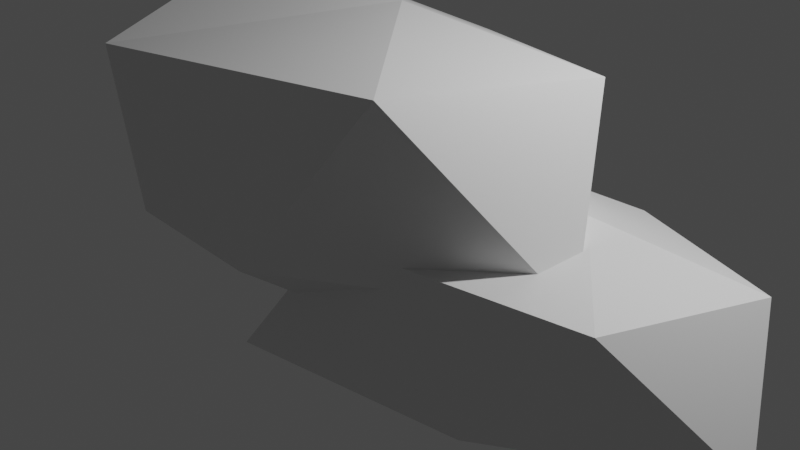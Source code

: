 # Source: cloud-anim.blend  (saved by Blender 3.1.7; exported with 4.5.12 LTS)
import bpy
from mathutils import Matrix  # noqa: F401  (used for matrix-valued properties, if any)

bpy.ops.wm.read_factory_settings(use_empty=True)
scene = bpy.context.scene
scene.name = 'Scene'

# ---- collections
col_collection = bpy.data.collections.new('Collection'); scene.collection.children.link(col_collection)

# ---- materials (node trees are filled in below, after node groups)
mat_cloud = bpy.data.materials.new('cloud')

# ---- material node trees
mat_cloud.use_nodes = True; mat_cloud.node_tree.nodes.clear()
_N = mat_cloud.node_tree.nodes; _L = mat_cloud.node_tree.links
n0 = _N.new('ShaderNodeOutputMaterial'); n0.name = 'Material Output'; n0.location = (520, 300)
n1 = _N.new('ShaderNodeBsdfPrincipled'); n1.name = 'Principled BSDF'; n1.location = (-73, 425)
n1.distribution = 'GGX'
n1.subsurface_method = 'RANDOM_WALK_SKIN'
n1.inputs[3].default_value = 1.45
n1.inputs[27].default_value = (0.0, 0.0, 0.0, 1.0)
n1.inputs[28].default_value = 1.0
_L.new(n1.outputs[0], n0.inputs[0])
n0.is_active_output = True

# ---- world
world_world = bpy.data.worlds.new('World'); scene.world = world_world
world_world.use_nodes = True; world_world.node_tree.nodes.clear()
_N = world_world.node_tree.nodes; _L = world_world.node_tree.links
n0 = _N.new('ShaderNodeOutputWorld'); n0.name = 'World Output'; n0.location = (300, 300)
n1 = _N.new('ShaderNodeBackground'); n1.name = 'Background'; n1.location = (10, 300)
n1.inputs[0].default_value = (0.05088, 0.05088, 0.05088, 1.0)
_L.new(n1.outputs[0], n0.inputs[0])
n0.is_active_output = True
world_world.color = (0.05088, 0.05088, 0.05088)
world_world.use_sun_shadow = False
world_world.sun_shadow_jitter_overblur = 0.0

# ---- cameras
cam_camera = bpy.data.cameras.new('Camera')
cam_camera.clip_end = 100.0
cam_camera.ortho_scale = 7.314

# ---- lights
light_light = bpy.data.lights.new('Light', 'POINT')
light_light.transmission_factor = 0.0
light_light.energy = 1000.0
light_light.shadow_soft_size = 0.1
light_light.shadow_maximum_resolution = 0.006
light_light.use_absolute_resolution = True

# ---- meshes
me_icosphere_006 = bpy.data.meshes.new('Icosphere.006')
me_icosphere_006.from_pydata([(-0.3405, -2.291, -1.438), (-0.3405, -2.291, -1.438), (-0.3405, -2.291, -1.438), (-0.3405, -2.291, -1.438), (-0.3405, -2.291, -1.438), (0.882, -3.366, -0.6579), (0.882, -3.366, -0.6579), (0.882, -3.366, -0.6579), (0.882, -3.366, -0.6579), (0.882, -3.366, -0.6579), (-0.5918, -4.429, -0.4253), (-0.5918, -4.429, -0.4253), (-0.5918, -4.429, -0.4253), (-0.5918, -4.429, -0.4253), (-0.5918, -4.429, -0.4253), (-1.659, -2.449, -0.5406), (-1.659, -2.449, -0.5406), (-1.659, -2.449, -0.5406), (-1.659, -2.449, -0.5406), (-1.659, -2.449, -0.5406), (-1.283, 0.9892, -1.368), (-1.283, 0.9892, -1.368), (-1.283, 0.9892, -1.368), (-1.283, 0.9892, -1.368), (-1.283, 0.9892, -1.368), (0.7055, -0.6397, -0.9132), (0.7055, -0.6397, -0.9132), (0.7055, -0.6397, -0.9132), (0.7055, -0.6397, -0.9132), (0.7055, -0.6397, -0.9132), (0.243, -3.926, 0.6462), (0.243, -3.926, 0.6462), (0.243, -3.926, 0.6462), (0.243, -3.926, 0.6462), (0.243, -3.926, 0.6462), (-1.324, -3.433, 0.7279), (-1.324, -3.433, 0.7279), (-1.324, -3.433, 0.7279), (-1.324, -3.433, 0.7279), (-1.324, -3.433, 0.7279), (-1.414, -0.5717, 0.4588), (-1.414, -0.5717, 0.4588), (-1.414, -0.5717, 0.4588), (-1.414, -0.5717, 0.4588), (-1.414, -0.5717, 0.4588), (0.3622, -0.2356, 0.8501), (0.3622, -0.2356, 0.8501), (0.3622, -0.2356, 0.8501), (0.3622, -0.2356, 0.8501), (0.3622, -0.2356, 0.8501), (1.336, -1.998, 0.3503), (1.336, -1.998, 0.3503), (1.336, -1.998, 0.3503), (1.336, -1.998, 0.3503), (1.336, -1.998, 0.3503), (0.06713, -2.266, 0.8207), (0.06713, -2.266, 0.8207), (0.06713, -2.266, 0.8207), (0.06713, -2.266, 0.8207), (0.06713, -2.266, 0.8207), (-0.3744, 0.08169, -1.081), (-0.3744, 0.08169, -1.081), (-0.3744, 0.08169, -1.081), (-0.3744, 0.08169, -1.081), (-0.3744, 0.08169, -1.081), (1.186, -1.359, 0.05037), (1.186, -1.359, 0.05037), (1.186, -1.359, 0.05037), (1.186, -1.359, 0.05037), (1.186, -1.359, 0.05037), (-0.6953, -2.784, 0.3878), (-0.6953, -2.784, 0.3878), (-0.6953, -2.784, 0.3878), (-0.6953, -2.784, 0.3878), (-0.6953, -2.784, 0.3878), (-2.058, -0.1293, 0.2206), (-2.058, -0.1293, 0.2206), (-2.058, -0.1293, 0.2206), (-2.058, -0.1293, 0.2206), (-2.058, -0.1293, 0.2206), (-1.162, 3.01, -0.5815), (-1.162, 3.01, -0.5815), (-1.162, 3.01, -0.5815), (-1.162, 3.01, -0.5815), (-1.162, 3.01, -0.5815), (0.961, 2.296, -0.32), (0.961, 2.296, -0.32), (0.961, 2.296, -0.32), (0.961, 2.296, -0.32), (0.961, 2.296, -0.32), (0.3705, -2.109, 1.942), (0.3705, -2.109, 1.942), (0.3705, -2.109, 1.942), (0.3705, -2.109, 1.942), (0.3705, -2.109, 1.942), (-1.63, -1.448, 2.061), (-1.63, -1.448, 2.061), (-1.63, -1.448, 2.061), (-1.63, -1.448, 2.061), (-1.63, -1.448, 2.061), (-1.746, 2.387, 1.67), (-1.746, 2.387, 1.67), (-1.746, 2.387, 1.67), (-1.746, 2.387, 1.67), (-1.746, 2.387, 1.67), (0.5227, 2.838, 2.238), (0.5227, 2.838, 2.238), (0.5227, 2.838, 2.238), (0.5227, 2.838, 2.238), (0.5227, 2.838, 2.238), (1.767, 0.4754, 1.513), (1.767, 0.4754, 1.513), (1.767, 0.4754, 1.513), (1.767, 0.4754, 1.513), (1.767, 0.4754, 1.513), (0.146, 0.1158, 2.196), (0.146, 0.1158, 2.196), (0.146, 0.1158, 2.196), (0.146, 0.1158, 2.196), (0.146, 0.1158, 2.196), (0.3042, 1.837, -1.395), (0.3042, 1.837, -1.395), (0.3042, 1.837, -1.395), (0.3042, 1.837, -1.395), (0.3042, 1.837, -1.395), (1.045, 1.154, -0.8589), (1.045, 1.154, -0.8589), (1.045, 1.154, -0.8589), (1.045, 1.154, -0.8589), (1.045, 1.154, -0.8589), (0.152, 0.4779, -0.6988), (0.152, 0.4779, -0.6988), (0.152, 0.4779, -0.6988), (0.152, 0.4779, -0.6988), (0.152, 0.4779, -0.6988), (-0.4943, 1.737, -0.7781), (-0.4943, 1.737, -0.7781), (-0.4943, 1.737, -0.7781), (-0.4943, 1.737, -0.7781), (-0.4943, 1.737, -0.7781), (-0.08192, 3.272, -1.169), (-0.08192, 3.272, -1.169), (-0.08192, 3.272, -1.169), (-0.08192, 3.272, -1.169), (-0.08192, 3.272, -1.169), (0.9415, 2.874, -1.031), (0.9415, 2.874, -1.031), (0.9415, 2.874, -1.031), (0.9415, 2.874, -1.031), (0.9415, 2.874, -1.031), (0.6575, 0.798, 0.03849), (0.6575, 0.798, 0.03849), (0.6575, 0.798, 0.03849), (0.6575, 0.798, 0.03849), (0.6575, 0.798, 0.03849), (-0.2912, 1.112, 0.09469), (-0.2912, 1.112, 0.09469), (-0.2912, 1.112, 0.09469), (-0.2912, 1.112, 0.09469), (-0.2912, 1.112, 0.09469), (-0.3414, 2.914, -0.08593), (-0.3414, 2.914, -0.08593), (-0.3414, 2.914, -0.08593), (-0.3414, 2.914, -0.08593), (-0.3414, 2.914, -0.08593), (0.7297, 3.144, 0.1788), (0.7297, 3.144, 0.1788), (0.7297, 3.144, 0.1788), (0.7297, 3.144, 0.1788), (0.7297, 3.144, 0.1788), (1.32, 2.024, -0.1651), (1.32, 2.024, -0.1651), (1.32, 2.024, -0.1651), (1.32, 2.024, -0.1651), (1.32, 2.024, -0.1651), (0.5511, 1.853, 0.1586), (0.5511, 1.853, 0.1586), (0.5511, 1.853, 0.1586), (0.5511, 1.853, 0.1586), (0.5511, 1.853, 0.1586)], [], [(2, 5, 13), (6, 4, 26), (1, 11, 19), (0, 18, 21), (3, 23, 25), (9, 29, 54), (14, 7, 33), (17, 10, 36), (20, 15, 40), (27, 24, 48), (8, 52, 34), (12, 30, 37), (16, 35, 41), (22, 42, 45), (28, 49, 53), (32, 50, 58), (39, 31, 57), (44, 38, 56), (46, 43, 55), (51, 47, 59), (63, 65, 73), (66, 64, 87), (61, 71, 79), (60, 78, 81), (62, 83, 85), (69, 89, 114), (74, 67, 93), (77, 70, 96), (80, 76, 101), (86, 84, 107), (68, 112, 94), (72, 90, 97), (75, 95, 100), (82, 103, 106), (88, 109, 113), (92, 110, 118), (99, 91, 117), (104, 98, 116), (105, 102, 115), (111, 108, 119), (122, 125, 133), (126, 124, 147), (121, 131, 139), (120, 138, 141), (123, 143, 145), (129, 149, 174), (134, 127, 153), (137, 130, 156), (140, 136, 161), (146, 144, 167), (128, 172, 154), (132, 150, 157), (135, 155, 160), (142, 162, 165), (148, 169, 173), (152, 170, 178), (159, 151, 177), (164, 158, 176), (166, 163, 175), (171, 168, 179)])
me_icosphere_006.polygons.foreach_set('use_smooth', [1, 0, 0, 0, 0, 0, 0, 0, 0, 0, 0, 0, 0, 0, 0, 0, 0, 0, 0, 0, 0, 0, 1, 0, 0, 0, 1, 0, 0, 0, 0, 0, 0, 0, 0, 0, 0, 0, 0, 0, 1, 0, 1, 0, 0, 1, 0, 0, 0, 0, 0, 0, 0, 1, 0, 0, 0, 0, 0, 0])
_uv = me_icosphere_006.uv_layers.new(name='UVMap')
_uv.uv.foreach_set('vector', [0.2025, 0.664, 0.2025, 0.7798, 0.1009, 0.7529, 0.08929, 0.8089, 0.003206, 0.7314, 0.08929, 0.6317, 0.8788, 0.7016, 0.9304, 0.5769, 0.9304, 0.723, 0.8724, 0.7987, 0.8173, 0.7894, 0.8724, 0.5769, 0.5902, 0.195, 0.5902, 0.4167, 0.4901, 0.2805, 0.8871, 0.3846, 0.8871, 0.5619, 0.8253, 0.4711, 0.7201, 0.8954, 0.7834, 0.798, 0.8109, 0.8954, 0.1917, 0.8907, 0.1009, 0.8083, 0.1917, 0.7863, 0.4586, 0.4146, 0.4586, 0.6459, 0.3666, 0.5412, 0.553, 0.1677, 0.5719, 0.003206, 0.6728, 0.1677, 0.1628, 0.3371, 0.2408, 0.259, 0.2408, 0.4017, 0.9082, 0.2033, 0.9573, 0.1592, 0.9573, 0.2659, 0.7415, 0.4547, 0.8189, 0.3846, 0.8189, 0.5705, 0.6094, 0.7519, 0.7072, 0.729, 0.7072, 0.8476, 0.5789, 0.7714, 0.5789, 0.8912, 0.4848, 0.8232, 0.9018, 0.1592, 0.9018, 0.3029, 0.8391, 0.2481, 0.2208, 0.8266, 0.3187, 0.7843, 0.3187, 0.893, 0.603, 0.7649, 0.4848, 0.6212, 0.603, 0.6181, 0.7978, 0.1295, 0.6792, 0.1295, 0.7542, 0.003206, 0.8042, 0.1286, 0.8415, 0.003207, 0.8874, 0.1286, 0.1155, 0.6253, 0.003206, 0.5213, 0.1155, 0.4444, 0.3602, 0.4324, 0.2473, 0.3292, 0.3602, 0.195, 0.8327, 0.1592, 0.8327, 0.3697, 0.7743, 0.2155, 0.7409, 0.618, 0.8109, 0.5769, 0.8109, 0.7916, 0.448, 0.003207, 0.5465, 0.1731, 0.4043, 0.1731, 0.6807, 0.1793, 0.6807, 0.4167, 0.5966, 0.2955, 0.3322, 0.7852, 0.4063, 0.6524, 0.4586, 0.7852, 0.735, 0.5705, 0.6094, 0.4638, 0.735, 0.4231, 0.2473, 0.1886, 0.3555, 0.003207, 0.3979, 0.1886, 0.3666, 0.2813, 0.4836, 0.195, 0.4836, 0.4082, 0.4901, 0.5245, 0.603, 0.4231, 0.603, 0.6117, 0.3322, 0.8466, 0.3979, 0.7916, 0.3979, 0.9284, 0.1288, 0.09896, 0.2408, 0.003206, 0.2408, 0.2526, 0.2025, 0.6576, 0.1219, 0.5425, 0.2025, 0.4444, 0.2208, 0.5405, 0.3602, 0.4388, 0.3602, 0.5926, 0.7679, 0.1793, 0.7679, 0.3697, 0.6871, 0.3005, 0.6094, 0.6324, 0.7345, 0.5769, 0.7345, 0.7226, 0.1224, 0.003206, 0.1224, 0.2527, 0.003207, 0.1548, 0.1466, 0.438, 0.003206, 0.3881, 0.1466, 0.2591, 0.2208, 0.7409, 0.3205, 0.599, 0.3205, 0.7779, 0.1639, 0.8971, 0.1639, 0.9697, 0.1009, 0.9554, 0.9472, 0.4964, 0.8935, 0.4475, 0.9472, 0.3846, 0.09054, 0.8153, 0.09054, 0.9151, 0.06283, 0.842, 0.9636, 0.0227, 0.9968, 0.003206, 0.9968, 0.108, 0.9647, 0.8878, 0.8962, 0.8201, 0.9647, 0.8051, 0.9766, 0.5769, 0.9766, 0.6886, 0.9368, 0.6321, 0.8935, 0.5485, 0.9493, 0.5028, 0.9493, 0.5705, 0.8606, 0.3094, 0.9017, 0.3759, 0.8391, 0.3759, 0.8173, 0.8808, 0.8897, 0.8051, 0.8897, 0.8945, 0.6807, 0.9358, 0.6094, 0.9276, 0.6807, 0.854, 0.8962, 0.965, 0.9092, 0.8942, 0.9638, 0.965, 0.1703, 0.9232, 0.2015, 0.8971, 0.2015, 0.962, 0.003207, 0.8607, 0.05642, 0.8153, 0.05642, 0.9326, 0.9906, 0.4872, 0.9536, 0.4312, 0.9906, 0.3846, 0.9667, 0.2724, 0.9667, 0.3542, 0.9082, 0.3108, 0.9867, 0.7041, 0.9867, 0.7944, 0.9484, 0.7616, 0.942, 0.7295, 0.942, 0.7944, 0.8788, 0.7664, 0.4608, 0.7916, 0.4608, 0.9088, 0.4044, 0.8623, 0.8939, 0.03723, 0.9572, 0.003206, 0.9572, 0.09367, 0.5335, 0.8976, 0.5335, 0.9799, 0.4848, 0.9105])
me_icosphere_006.materials.append(mat_cloud)
me_icosphere_006.use_remesh_fix_poles = True
me_icosphere_006.use_remesh_preserve_attributes = False
me_icosphere_006.update()
me_icosphere_006.normals_split_custom_set([tuple(v) for v in zip(*[iter([0.1769, -0.4381, -0.8814, 0.1769, -0.4381, -0.8814, 0.1769, -0.4381, -0.8814, 0.5069, -0.04778, -0.8607, 0.5069, -0.04778, -0.8607, 0.5069, -0.04778, -0.8607, -0.5065, -0.3196, -0.8008, -0.5065, -0.3196, -0.8008, -0.5065, -0.3196, -0.8008, -0.5455, -0.1392, -0.8265, -0.5455, -0.1392, -0.8265, -0.5455, -0.1392, -0.8265, 0.3046, 0.1076, -0.9464, 0.3046, 0.1076, -0.9464, 0.3046, 0.1076, -0.9464, 0.9021, 0.01802, -0.4311, 0.9021, 0.01802, -0.4311, 0.9021, 0.01802, -0.4311, 0.5768, -0.8142, -0.06675, 0.5768, -0.8142, -0.06675, 0.5768, -0.8142, -0.06675, -0.8683, -0.4761, -0.1396, -0.8683, -0.4761, -0.1396, -0.8683, -0.4761, -0.1396, -0.993, 0.1151, 0.02695, -0.993, 0.1151, 0.02695, -0.993, 0.1151, 0.02695, 0.6398, 0.7668, -0.05116, 0.6398, 0.7668, -0.05116, 0.6398, 0.7668, -0.05116, 0.8616, -0.4537, 0.2275, 0.8616, -0.4537, 0.2275, 0.8616, -0.4537, 0.2275, -0.2241, -0.8032, 0.552, -0.2241, -0.8032, 0.552, -0.2241, -0.8032, 0.552, -0.9681, -0.007114, 0.2505, -0.9681, -0.007114, 0.2505, -0.9681, -0.007114, 0.2505, -0.2751, 0.7406, 0.613, -0.2751, 0.7406, 0.613, -0.2751, 0.7406, 0.613, 0.8809, 0.4689, 0.06406, 0.8809, 0.4689, 0.06406, 0.8809, 0.4689, 0.06406, 0.3581, -0.06006, 0.9318, 0.3581, -0.06006, 0.9318, 0.3581, -0.06006, 0.9318, 0.01957, -0.1025, 0.9945, 0.01957, -0.1025, 0.9945, 0.01957, -0.1025, 0.9945, -0.1399, 0.08831, 0.9862, -0.1399, 0.08831, 0.9862, -0.1399, 0.08831, 0.9862, -0.2182, 0.0176, 0.9757, -0.2182, 0.0176, 0.9757, -0.2182, 0.0176, 0.9757, 0.359, -0.06563, 0.931, 0.359, -0.06563, 0.931, 0.359, -0.06563, 0.931, 0.197, -0.4645, -0.8634, 0.197, -0.4645, -0.8634, 0.197, -0.4645, -0.8634, 0.5555, -0.04987, -0.83, 0.5555, -0.04987, -0.83, 0.5555, -0.04987, -0.83, -0.5508, -0.331, -0.7662, -0.5508, -0.331, -0.7662, -0.5508, -0.331, -0.7662, -0.609, -0.02858, -0.7926, -0.609, -0.02858, -0.7926, -0.609, -0.02858, -0.7926, 0.1901, 0.2145, -0.958, 0.1901, 0.2145, -0.958, 0.1901, 0.2145, -0.958, 0.9217, 0.01754, -0.3876, 0.9217, 0.01754, -0.3876, 0.9217, 0.01754, -0.3876, 0.5957, -0.8009, -0.06067, 0.5957, -0.8009, -0.06067, 0.5957, -0.8009, -0.06067, -0.8795, -0.4593, -0.1245, -0.8795, -0.4593, -0.1245, -0.8795, -0.4593, -0.1245, -0.9563, 0.2257, -0.1856, -0.9563, 0.2257, -0.1856, -0.9563, 0.2257, -0.1856, 0.3312, 0.933, -0.1408, 0.3312, 0.933, -0.1408, 0.3312, 0.933, -0.1408, 0.8752, -0.4389, 0.2034, 0.8752, -0.4389, 0.2034, 0.8752, -0.4389, 0.2034, -0.2401, -0.8195, 0.5204, -0.2401, -0.8195, 0.5204, -0.2401, -0.8195, 0.5204, -0.975, -0.006824, 0.222, -0.975, -0.006824, 0.222, -0.975, -0.006824, 0.222, -0.2389, 0.9501, 0.2007, -0.2389, 0.9501, 0.2007, -0.2389, 0.9501, 0.2007, 0.8905, 0.4514, 0.05699, 0.8905, 0.4514, 0.05699, 0.8905, 0.4514, 0.05699, 0.3994, -0.0638, 0.9146, 0.3994, -0.0638, 0.9146, 0.3994, -0.0638, 0.9146, 0.02222, -0.1108, 0.9936, 0.02222, -0.1108, 0.9936, 0.02222, -0.1108, 0.9936, -0.1584, 0.09524, 0.9828, -0.1584, 0.09524, 0.9828, -0.1584, 0.09524, 0.9828, -0.2463, 0.01892, 0.969, -0.2463, 0.01892, 0.969, -0.2463, 0.01892, 0.969, 0.4003, -0.0697, 0.9137, 0.4003, -0.0697, 0.9137, 0.4003, -0.0697, 0.9137, 0.197, -0.4645, -0.8634, 0.197, -0.4645, -0.8634, 0.197, -0.4645, -0.8634, 0.5556, -0.0497, -0.83, 0.5556, -0.0497, -0.83, 0.5556, -0.0497, -0.83, -0.5508, -0.331, -0.7662, -0.5508, -0.331, -0.7662, -0.5508, -0.331, -0.7662, -0.6081, -0.03856, -0.793, -0.6081, -0.03856, -0.793, -0.6081, -0.03856, -0.793, 0.2097, 0.2072, -0.9556, 0.2097, 0.2072, -0.9556, 0.2097, 0.2072, -0.9556, 0.9221, 0.01657, -0.3866, 0.9221, 0.01657, -0.3866, 0.9221, 0.01657, -0.3866, 0.5957, -0.8009, -0.06067, 0.5957, -0.8009, -0.06067, 0.5957, -0.8009, -0.06067, -0.8795, -0.4593, -0.1245, -0.8795, -0.4593, -0.1245, -0.8795, -0.4593, -0.1245, -0.9629, 0.2183, -0.1586, -0.9629, 0.2183, -0.1586, -0.9629, 0.2183, -0.1586, 0.3754, 0.9163, -0.1393, 0.3754, 0.9163, -0.1393, 0.3754, 0.9163, -0.1393, 0.8752, -0.4389, 0.2034, 0.8752, -0.4389, 0.2034, 0.8752, -0.4389, 0.2034, -0.2401, -0.8195, 0.5204, -0.2401, -0.8195, 0.5204, -0.2401, -0.8195, 0.5204, -0.9747, -0.00477, 0.2234, -0.9747, -0.00477, 0.2234, -0.9747, -0.00477, 0.2234, -0.2613, 0.9335, 0.2457, -0.2613, 0.9335, 0.2457, -0.2613, 0.9335, 0.2457, 0.8903, 0.452, 0.05475, 0.8903, 0.452, 0.05475, 0.8903, 0.452, 0.05475, 0.3994, -0.0638, 0.9146, 0.3994, -0.0638, 0.9146, 0.3994, -0.0638, 0.9146, 0.02222, -0.1108, 0.9936, 0.02222, -0.1108, 0.9936, 0.02222, -0.1108, 0.9936, -0.1575, 0.09411, 0.983, -0.1575, 0.09411, 0.983, -0.1575, 0.09411, 0.983, -0.2436, 0.01855, 0.9697, -0.2436, 0.01855, 0.9697, -0.2436, 0.01855, 0.9697, 0.4003, -0.0697, 0.9137, 0.4003, -0.0697, 0.9137, 0.4003, -0.0697, 0.9137])] * 3)])

# ---- objects
ob_cloud_anim = bpy.data.objects.new('cloud_anim', me_icosphere_006)
ob_light = bpy.data.objects.new('Light', light_light)
ob_camera = bpy.data.objects.new('Camera', cam_camera)

# ---- transforms, parenting, visibility, modifiers, constraints
ob_cloud_anim.location = (0.0, 0.0, 0.0)
ob_cloud_anim.rotation_mode = 'QUATERNION'
ob_cloud_anim.rotation_quaternion = (0.7071, 0.0, 0.0, 0.7071)
ob_light.location = (4.076, 1.005, 5.904)
ob_light.rotation_euler = (0.6503, 0.05522, 1.866)
ob_light.lock_rotations_4d = False
ob_light.empty_display_type = 'ARROWS'
ob_light.color = (0.0, 0.0, 0.0, 0.0)
ob_light.lineart.crease_threshold = 0.0
ob_camera.location = (7.359, -6.926, 4.958)
ob_camera.rotation_euler = (1.109, 0.0, 0.8149)
ob_camera.lock_rotations_4d = False
ob_camera.empty_display_type = 'ARROWS'
ob_camera.color = (0.0, 0.0, 0.0, 0.0)
ob_camera.display_type = 'WIRE'
ob_camera.lineart.crease_threshold = 0.0

# ---- collection membership
scene.collection.objects.link(ob_cloud_anim)
col_collection.objects.link(ob_light)
col_collection.objects.link(ob_camera)

# ---- scene / render settings (as saved in the file)
scene.camera = ob_camera
scene.frame_start = 1; scene.frame_end = 50; scene.frame_set(33)
scene.render.engine = 'CYCLES'
scene.cycles.sampling_pattern = 'TABULATED_SOBOL'
scene.cycles.use_light_tree = False
scene.view_settings.view_transform = 'Filmic'
bpy.context.view_layer.update()
